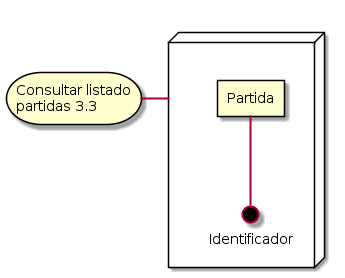

The diagram above was rendered by PlantUML. Its source (embedded in the PNG):
@startuml
storage "Consultar listado\n partidas 3.3" as r

node " " as hex {

    rectangle "Partida" as par

    interface "Identificador" as id #black

    par =down= id

}

hex =left= r
@enduml